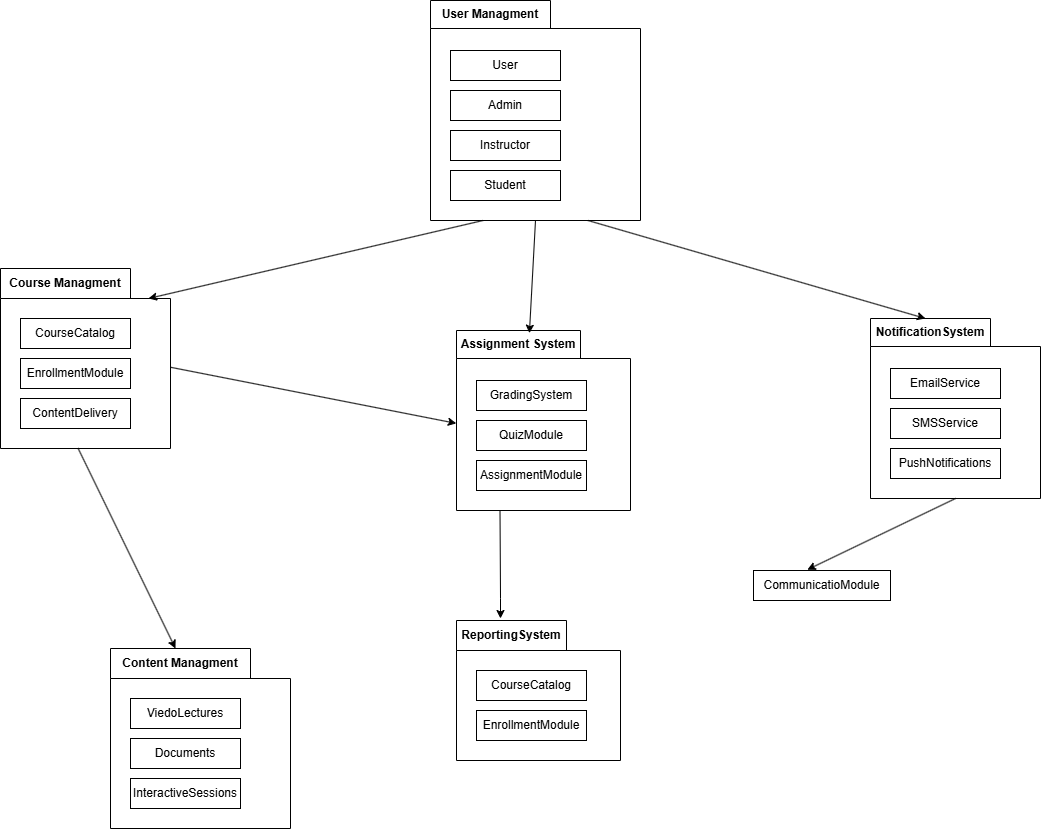

The diagram above was exported from draw.io. Its source (the exported page's mxGraphModel, read from the mxfile embedded in the PNG):
<mxGraphModel dx="1900" dy="1622" grid="1" gridSize="10" guides="1" tooltips="1" connect="1" arrows="1" fold="1" page="1" pageScale="1" pageWidth="850" pageHeight="1100" math="0" shadow="0">
  <root>
    <mxCell id="0" />
    <mxCell id="1" parent="0" />
    <mxCell id="HpH33W8ZxXCrrQI8sOwh-72" value="User Managment" style="shape=folder;fontStyle=1;tabWidth=120;tabHeight=28;tabPosition=left;html=1;boundedLbl=1;labelInHeader=1;container=1;collapsible=0;recursiveResize=0;whiteSpace=wrap;" parent="1" vertex="1">
      <mxGeometry x="290" y="-1028" width="210" height="220" as="geometry" />
    </mxCell>
    <mxCell id="HpH33W8ZxXCrrQI8sOwh-73" value="User" style="html=1;whiteSpace=wrap;" parent="HpH33W8ZxXCrrQI8sOwh-72" vertex="1">
      <mxGeometry width="110" height="30" relative="1" as="geometry">
        <mxPoint x="20" y="50" as="offset" />
      </mxGeometry>
    </mxCell>
    <mxCell id="HpH33W8ZxXCrrQI8sOwh-84" value="Admin" style="html=1;whiteSpace=wrap;" parent="HpH33W8ZxXCrrQI8sOwh-72" vertex="1">
      <mxGeometry x="20" y="90" width="110" height="30" as="geometry" />
    </mxCell>
    <mxCell id="HpH33W8ZxXCrrQI8sOwh-87" value="Instructor" style="html=1;whiteSpace=wrap;" parent="HpH33W8ZxXCrrQI8sOwh-72" vertex="1">
      <mxGeometry x="20" y="130" width="110" height="30" as="geometry" />
    </mxCell>
    <mxCell id="HpH33W8ZxXCrrQI8sOwh-88" value="Student" style="html=1;whiteSpace=wrap;" parent="HpH33W8ZxXCrrQI8sOwh-72" vertex="1">
      <mxGeometry x="20" y="170" width="110" height="30" as="geometry" />
    </mxCell>
    <mxCell id="HpH33W8ZxXCrrQI8sOwh-89" value="Course Managment" style="shape=folder;fontStyle=1;tabWidth=130;tabHeight=30;tabPosition=left;html=1;boundedLbl=1;labelInHeader=1;container=1;collapsible=0;recursiveResize=0;whiteSpace=wrap;" parent="1" vertex="1">
      <mxGeometry x="-140" y="-760" width="170" height="180" as="geometry" />
    </mxCell>
    <mxCell id="HpH33W8ZxXCrrQI8sOwh-90" value="CourseCatalog" style="html=1;whiteSpace=wrap;" parent="HpH33W8ZxXCrrQI8sOwh-89" vertex="1">
      <mxGeometry width="110" height="30" relative="1" as="geometry">
        <mxPoint x="20" y="50" as="offset" />
      </mxGeometry>
    </mxCell>
    <mxCell id="HpH33W8ZxXCrrQI8sOwh-91" value="EnrollmentModule" style="html=1;whiteSpace=wrap;" parent="HpH33W8ZxXCrrQI8sOwh-89" vertex="1">
      <mxGeometry x="20" y="90" width="110" height="30" as="geometry" />
    </mxCell>
    <mxCell id="HpH33W8ZxXCrrQI8sOwh-92" value="ContentDelivery" style="html=1;whiteSpace=wrap;" parent="HpH33W8ZxXCrrQI8sOwh-89" vertex="1">
      <mxGeometry x="20" y="130" width="110" height="30" as="geometry" />
    </mxCell>
    <mxCell id="HpH33W8ZxXCrrQI8sOwh-94" value="NotificationSystem" style="shape=folder;fontStyle=1;tabWidth=120;tabHeight=28;tabPosition=left;html=1;boundedLbl=1;labelInHeader=1;container=1;collapsible=0;recursiveResize=0;whiteSpace=wrap;" parent="1" vertex="1">
      <mxGeometry x="730" y="-710" width="170" height="180" as="geometry" />
    </mxCell>
    <mxCell id="HpH33W8ZxXCrrQI8sOwh-95" value="EmailService" style="html=1;whiteSpace=wrap;" parent="HpH33W8ZxXCrrQI8sOwh-94" vertex="1">
      <mxGeometry width="110" height="30" relative="1" as="geometry">
        <mxPoint x="20" y="50" as="offset" />
      </mxGeometry>
    </mxCell>
    <mxCell id="HpH33W8ZxXCrrQI8sOwh-96" value="SMSService" style="html=1;whiteSpace=wrap;" parent="HpH33W8ZxXCrrQI8sOwh-94" vertex="1">
      <mxGeometry x="20" y="90" width="110" height="30" as="geometry" />
    </mxCell>
    <mxCell id="HpH33W8ZxXCrrQI8sOwh-97" value="PushNotifications" style="html=1;whiteSpace=wrap;" parent="HpH33W8ZxXCrrQI8sOwh-94" vertex="1">
      <mxGeometry x="20" y="130" width="110" height="30" as="geometry" />
    </mxCell>
    <mxCell id="HpH33W8ZxXCrrQI8sOwh-98" value="Assignment System" style="shape=folder;fontStyle=1;tabWidth=124;tabHeight=28;tabPosition=left;html=1;boundedLbl=1;labelInHeader=1;container=1;collapsible=0;recursiveResize=0;whiteSpace=wrap;" parent="1" vertex="1">
      <mxGeometry x="316" y="-698" width="174" height="180" as="geometry" />
    </mxCell>
    <mxCell id="HpH33W8ZxXCrrQI8sOwh-99" value="GradingSystem" style="html=1;whiteSpace=wrap;" parent="HpH33W8ZxXCrrQI8sOwh-98" vertex="1">
      <mxGeometry width="110" height="30" relative="1" as="geometry">
        <mxPoint x="20" y="50" as="offset" />
      </mxGeometry>
    </mxCell>
    <mxCell id="HpH33W8ZxXCrrQI8sOwh-100" value="QuizModule" style="html=1;whiteSpace=wrap;" parent="HpH33W8ZxXCrrQI8sOwh-98" vertex="1">
      <mxGeometry x="20" y="90" width="110" height="30" as="geometry" />
    </mxCell>
    <mxCell id="HpH33W8ZxXCrrQI8sOwh-101" value="AssignmentModule" style="html=1;whiteSpace=wrap;" parent="HpH33W8ZxXCrrQI8sOwh-98" vertex="1">
      <mxGeometry x="20" y="130" width="110" height="30" as="geometry" />
    </mxCell>
    <mxCell id="HpH33W8ZxXCrrQI8sOwh-102" value="Content Managment" style="shape=folder;fontStyle=1;tabWidth=140;tabHeight=30;tabPosition=left;html=1;boundedLbl=1;labelInHeader=1;container=1;collapsible=0;recursiveResize=0;whiteSpace=wrap;" parent="1" vertex="1">
      <mxGeometry x="-30" y="-380" width="180" height="180" as="geometry" />
    </mxCell>
    <mxCell id="HpH33W8ZxXCrrQI8sOwh-103" value="ViedoLectures" style="html=1;whiteSpace=wrap;" parent="HpH33W8ZxXCrrQI8sOwh-102" vertex="1">
      <mxGeometry width="110" height="30" relative="1" as="geometry">
        <mxPoint x="20" y="50" as="offset" />
      </mxGeometry>
    </mxCell>
    <mxCell id="HpH33W8ZxXCrrQI8sOwh-104" value="Documents" style="html=1;whiteSpace=wrap;" parent="HpH33W8ZxXCrrQI8sOwh-102" vertex="1">
      <mxGeometry x="20" y="90" width="110" height="30" as="geometry" />
    </mxCell>
    <mxCell id="HpH33W8ZxXCrrQI8sOwh-105" value="InteractiveSessions" style="html=1;whiteSpace=wrap;" parent="HpH33W8ZxXCrrQI8sOwh-102" vertex="1">
      <mxGeometry x="20" y="130" width="110" height="30" as="geometry" />
    </mxCell>
    <mxCell id="HpH33W8ZxXCrrQI8sOwh-106" value="ReportingSystem" style="shape=folder;fontStyle=1;tabWidth=110;tabHeight=30;tabPosition=left;html=1;boundedLbl=1;labelInHeader=1;container=1;collapsible=0;recursiveResize=0;whiteSpace=wrap;" parent="1" vertex="1">
      <mxGeometry x="316" y="-408" width="164" height="140" as="geometry" />
    </mxCell>
    <mxCell id="HpH33W8ZxXCrrQI8sOwh-107" value="CourseCatalog" style="html=1;whiteSpace=wrap;" parent="HpH33W8ZxXCrrQI8sOwh-106" vertex="1">
      <mxGeometry width="110" height="30" relative="1" as="geometry">
        <mxPoint x="20" y="50" as="offset" />
      </mxGeometry>
    </mxCell>
    <mxCell id="HpH33W8ZxXCrrQI8sOwh-108" value="EnrollmentModule" style="html=1;whiteSpace=wrap;" parent="HpH33W8ZxXCrrQI8sOwh-106" vertex="1">
      <mxGeometry x="20" y="90" width="110" height="30" as="geometry" />
    </mxCell>
    <mxCell id="HpH33W8ZxXCrrQI8sOwh-110" value="" style="endArrow=classic;html=1;rounded=0;exitX=0.25;exitY=1;exitDx=0;exitDy=0;exitPerimeter=0;entryX=0;entryY=0;entryDx=148;entryDy=30;entryPerimeter=0;" parent="1" source="HpH33W8ZxXCrrQI8sOwh-72" target="HpH33W8ZxXCrrQI8sOwh-89" edge="1">
      <mxGeometry width="50" height="50" relative="1" as="geometry">
        <mxPoint x="420" y="-758" as="sourcePoint" />
        <mxPoint x="470" y="-808" as="targetPoint" />
      </mxGeometry>
    </mxCell>
    <mxCell id="HpH33W8ZxXCrrQI8sOwh-111" value="" style="endArrow=classic;html=1;rounded=0;exitX=0.5;exitY=1;exitDx=0;exitDy=0;exitPerimeter=0;entryX=0.419;entryY=0.015;entryDx=0;entryDy=0;entryPerimeter=0;" parent="1" source="HpH33W8ZxXCrrQI8sOwh-72" target="HpH33W8ZxXCrrQI8sOwh-98" edge="1">
      <mxGeometry width="50" height="50" relative="1" as="geometry">
        <mxPoint x="420" y="-758" as="sourcePoint" />
        <mxPoint x="470" y="-808" as="targetPoint" />
      </mxGeometry>
    </mxCell>
    <mxCell id="HpH33W8ZxXCrrQI8sOwh-112" value="" style="endArrow=classic;html=1;rounded=0;exitX=0.75;exitY=1;exitDx=0;exitDy=0;exitPerimeter=0;entryX=0;entryY=0;entryDx=55;entryDy=0;entryPerimeter=0;" parent="1" source="HpH33W8ZxXCrrQI8sOwh-72" target="HpH33W8ZxXCrrQI8sOwh-94" edge="1">
      <mxGeometry width="50" height="50" relative="1" as="geometry">
        <mxPoint x="420" y="-758" as="sourcePoint" />
        <mxPoint x="470" y="-808" as="targetPoint" />
      </mxGeometry>
    </mxCell>
    <mxCell id="HpH33W8ZxXCrrQI8sOwh-113" value="" style="endArrow=classic;html=1;rounded=0;exitX=0.456;exitY=0.998;exitDx=0;exitDy=0;exitPerimeter=0;entryX=0;entryY=0;entryDx=65;entryDy=0;entryPerimeter=0;" parent="1" edge="1" target="HpH33W8ZxXCrrQI8sOwh-102" source="HpH33W8ZxXCrrQI8sOwh-89">
      <mxGeometry width="50" height="50" relative="1" as="geometry">
        <mxPoint x="116" y="-528" as="sourcePoint" />
        <mxPoint x="116" y="-428" as="targetPoint" />
      </mxGeometry>
    </mxCell>
    <mxCell id="HpH33W8ZxXCrrQI8sOwh-114" value="" style="endArrow=classic;html=1;rounded=0;exitX=0.25;exitY=1;exitDx=0;exitDy=0;exitPerimeter=0;" parent="1" source="HpH33W8ZxXCrrQI8sOwh-98" edge="1">
      <mxGeometry width="50" height="50" relative="1" as="geometry">
        <mxPoint x="420" y="-448" as="sourcePoint" />
        <mxPoint x="360" y="-410" as="targetPoint" />
        <Array as="points">
          <mxPoint x="360" y="-430" />
        </Array>
      </mxGeometry>
    </mxCell>
    <mxCell id="HpH33W8ZxXCrrQI8sOwh-115" value="" style="endArrow=classic;html=1;rounded=0;exitX=1.002;exitY=0.549;exitDx=0;exitDy=0;exitPerimeter=0;entryX=-0.001;entryY=0.516;entryDx=0;entryDy=0;entryPerimeter=0;" parent="1" source="HpH33W8ZxXCrrQI8sOwh-89" target="HpH33W8ZxXCrrQI8sOwh-98" edge="1">
      <mxGeometry width="50" height="50" relative="1" as="geometry">
        <mxPoint x="700" y="-598" as="sourcePoint" />
        <mxPoint x="750" y="-648" as="targetPoint" />
      </mxGeometry>
    </mxCell>
    <mxCell id="HpH33W8ZxXCrrQI8sOwh-116" value="CommunicatioModule" style="rounded=0;whiteSpace=wrap;html=1;" parent="1" vertex="1">
      <mxGeometry x="613" y="-458" width="137" height="30" as="geometry" />
    </mxCell>
    <mxCell id="HpH33W8ZxXCrrQI8sOwh-117" value="" style="endArrow=classic;html=1;rounded=0;exitX=0.5;exitY=1;exitDx=0;exitDy=0;exitPerimeter=0;entryX=0.393;entryY=-0.027;entryDx=0;entryDy=0;entryPerimeter=0;" parent="1" source="HpH33W8ZxXCrrQI8sOwh-94" target="HpH33W8ZxXCrrQI8sOwh-116" edge="1">
      <mxGeometry width="50" height="50" relative="1" as="geometry">
        <mxPoint x="450" y="-598" as="sourcePoint" />
        <mxPoint x="500" y="-648" as="targetPoint" />
      </mxGeometry>
    </mxCell>
  </root>
</mxGraphModel>